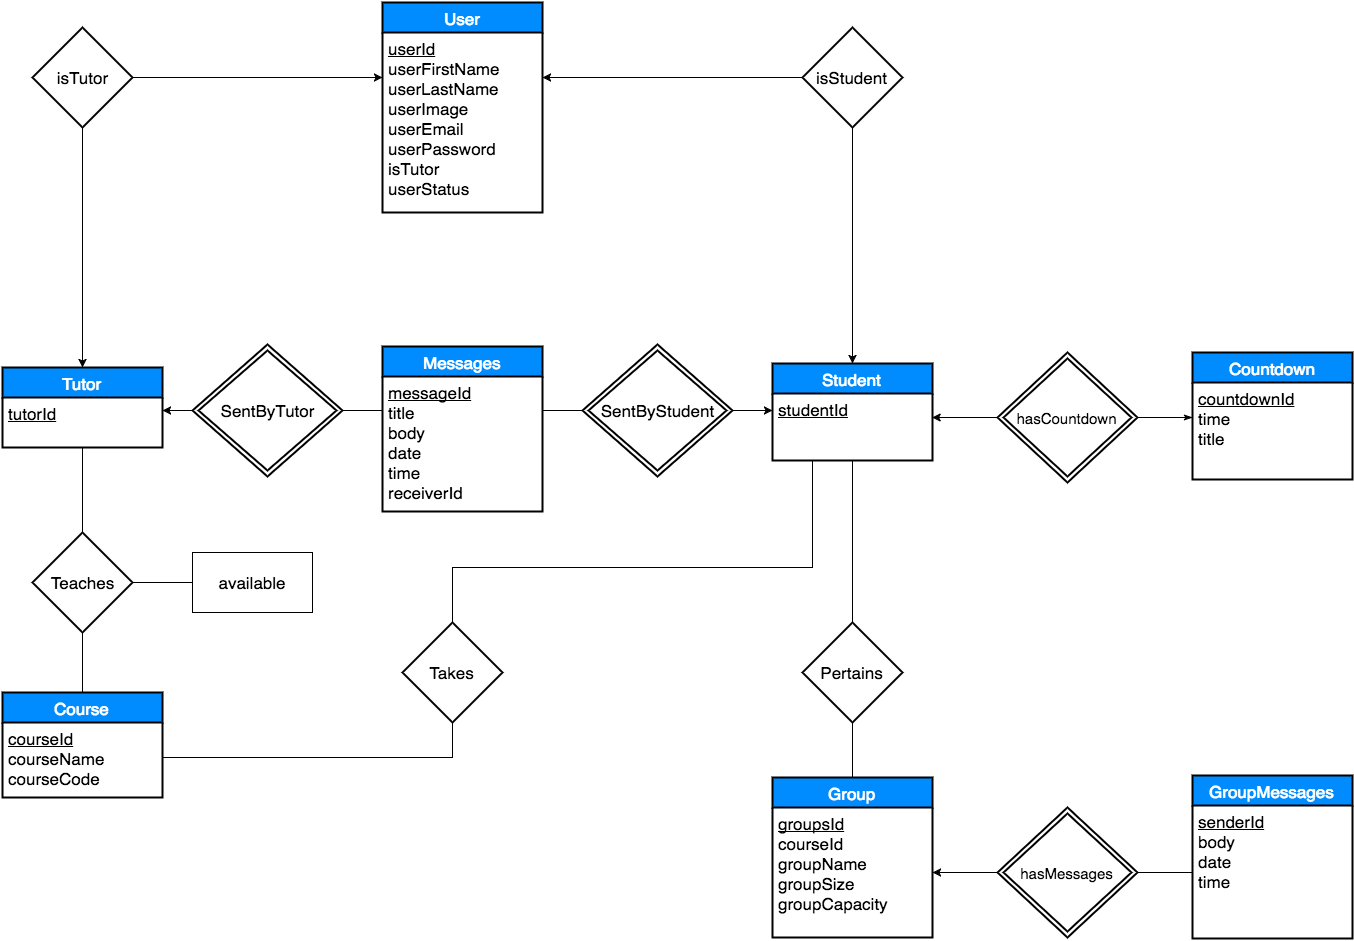

The diagram above was exported from draw.io. Its source (the exported page's mxGraphModel, read from the mxfile embedded in the PNG):
<mxGraphModel dx="1189" dy="1571" grid="1" gridSize="10" guides="1" tooltips="1" connect="1" arrows="1" fold="1" page="1" pageScale="1" pageWidth="1169" pageHeight="826" math="0" shadow="0">
  <root>
    <mxCell id="0" />
    <mxCell id="1" parent="0" />
    <mxCell id="4" value="Tutor" style="swimlane;html=1;childLayout=stackLayout;horizontal=1;startSize=30;horizontalStack=0;fillColor=#008cff;fontColor=#FFFFFF;rounded=0;fontSize=17;fontStyle=0;strokeWidth=2;resizeParent=0;resizeLast=1;shadow=0;dashed=0;align=center;" vertex="1" parent="1">
      <mxGeometry x="110" y="220" width="160" height="80" as="geometry" />
    </mxCell>
    <mxCell id="5" value="&lt;div&gt;&lt;u&gt;tutorId&lt;/u&gt;&lt;/div&gt;" style="whiteSpace=wrap;html=1;align=left;strokeColor=none;fillColor=none;spacingLeft=4;fontSize=17;verticalAlign=top;resizable=0;rotatable=0;part=1;" vertex="1" parent="4">
      <mxGeometry y="30" width="160" height="50" as="geometry" />
    </mxCell>
    <mxCell id="6" value="Student" style="swimlane;html=1;childLayout=stackLayout;horizontal=1;startSize=30;horizontalStack=0;fillColor=#008cff;fontColor=#FFFFFF;rounded=0;fontSize=17;fontStyle=0;strokeWidth=2;resizeParent=0;resizeLast=1;shadow=0;dashed=0;align=center;" vertex="1" parent="1">
      <mxGeometry x="880" y="216" width="160" height="97" as="geometry" />
    </mxCell>
    <mxCell id="7" value="&lt;u&gt;studentId&lt;/u&gt;" style="whiteSpace=wrap;html=1;align=left;strokeColor=none;fillColor=none;spacingLeft=4;fontSize=17;verticalAlign=top;resizable=0;rotatable=0;part=1;" vertex="1" parent="6">
      <mxGeometry y="30" width="160" height="67" as="geometry" />
    </mxCell>
    <mxCell id="16" value="Group" style="swimlane;html=1;childLayout=stackLayout;horizontal=1;startSize=30;horizontalStack=0;fillColor=#008cff;fontColor=#FFFFFF;rounded=0;fontSize=17;fontStyle=0;strokeWidth=2;resizeParent=0;resizeLast=1;shadow=0;dashed=0;align=center;" vertex="1" parent="1">
      <mxGeometry x="880" y="630" width="160" height="160" as="geometry" />
    </mxCell>
    <mxCell id="17" value="&lt;u&gt;groupsId&lt;/u&gt;&lt;div&gt;courseId&lt;/div&gt;&lt;div&gt;groupName&lt;/div&gt;&lt;div&gt;groupSize&lt;/div&gt;&lt;div&gt;groupCapacity&lt;/div&gt;&lt;div&gt;&lt;br&gt;&lt;/div&gt;" style="whiteSpace=wrap;html=1;align=left;strokeColor=none;fillColor=none;spacingLeft=4;fontSize=17;verticalAlign=top;resizable=0;rotatable=0;part=1;" vertex="1" parent="16">
      <mxGeometry y="30" width="160" height="130" as="geometry" />
    </mxCell>
    <mxCell id="18" value="Course" style="swimlane;html=1;childLayout=stackLayout;horizontal=1;startSize=30;horizontalStack=0;fillColor=#008cff;fontColor=#FFFFFF;rounded=0;fontSize=17;fontStyle=0;strokeWidth=2;resizeParent=0;resizeLast=1;shadow=0;dashed=0;align=center;" vertex="1" parent="1">
      <mxGeometry x="110" y="545" width="160" height="105" as="geometry" />
    </mxCell>
    <mxCell id="19" value="&lt;u&gt;courseId&lt;/u&gt;&lt;div&gt;courseName&lt;/div&gt;&lt;div&gt;courseCode&lt;/div&gt;" style="whiteSpace=wrap;html=1;align=left;strokeColor=none;fillColor=none;spacingLeft=4;fontSize=17;verticalAlign=top;resizable=0;rotatable=0;part=1;" vertex="1" parent="18">
      <mxGeometry y="30" width="160" height="75" as="geometry" />
    </mxCell>
    <mxCell id="28" style="edgeStyle=orthogonalEdgeStyle;rounded=0;html=1;exitX=1;exitY=0.5;entryX=0;entryY=0.25;startArrow=none;startFill=0;endArrow=classic;endFill=1;jettySize=auto;orthogonalLoop=1;" edge="1" parent="1" source="27" target="3">
      <mxGeometry relative="1" as="geometry" />
    </mxCell>
    <mxCell id="29" style="edgeStyle=orthogonalEdgeStyle;rounded=0;html=1;exitX=0.5;exitY=1;entryX=0.5;entryY=0;startArrow=none;startFill=0;endArrow=classic;endFill=1;jettySize=auto;orthogonalLoop=1;" edge="1" parent="1" source="27" target="4">
      <mxGeometry relative="1" as="geometry">
        <mxPoint x="189.57142857142867" y="25.142857142857338" as="targetPoint" />
        <Array as="points" />
      </mxGeometry>
    </mxCell>
    <mxCell id="27" value="isTutor" style="shape=rhombus;strokeWidth=2;fontSize=17;perimeter=rhombusPerimeter;whiteSpace=wrap;html=1;align=center;rounded=0;" vertex="1" parent="1">
      <mxGeometry x="140" y="-120" width="100" height="100" as="geometry" />
    </mxCell>
    <mxCell id="32" style="edgeStyle=orthogonalEdgeStyle;rounded=0;html=1;exitX=0.5;exitY=1;entryX=0.5;entryY=0;startArrow=none;startFill=0;endArrow=classic;endFill=1;jettySize=auto;orthogonalLoop=1;" edge="1" parent="1" source="30" target="6">
      <mxGeometry relative="1" as="geometry">
        <mxPoint x="929.5714285714287" y="46.14285714285734" as="targetPoint" />
        <Array as="points">
          <mxPoint x="960" y="-30" />
        </Array>
      </mxGeometry>
    </mxCell>
    <mxCell id="30" value="isStudent" style="shape=rhombus;strokeWidth=2;fontSize=17;perimeter=rhombusPerimeter;whiteSpace=wrap;html=1;align=center;rounded=0;" vertex="1" parent="1">
      <mxGeometry x="910" y="-120" width="100" height="100" as="geometry" />
    </mxCell>
    <mxCell id="66" style="edgeStyle=orthogonalEdgeStyle;rounded=0;html=1;exitX=0.5;exitY=1;entryX=0.5;entryY=0;startArrow=none;startFill=0;endArrow=none;endFill=0;jettySize=auto;orthogonalLoop=1;" edge="1" parent="1" source="57" target="18">
      <mxGeometry relative="1" as="geometry" />
    </mxCell>
    <mxCell id="57" value="Teaches" style="shape=rhombus;strokeWidth=2;fontSize=17;perimeter=rhombusPerimeter;whiteSpace=wrap;html=1;align=center;rounded=0;" vertex="1" parent="1">
      <mxGeometry x="140" y="385" width="100" height="100" as="geometry" />
    </mxCell>
    <mxCell id="59" style="edgeStyle=orthogonalEdgeStyle;rounded=0;html=1;exitX=0.5;exitY=0;entryX=0.5;entryY=1;startArrow=none;startFill=0;endArrow=none;endFill=0;jettySize=auto;orthogonalLoop=1;" edge="1" parent="1" source="58" target="7">
      <mxGeometry relative="1" as="geometry" />
    </mxCell>
    <mxCell id="60" style="edgeStyle=orthogonalEdgeStyle;rounded=0;html=1;exitX=0.5;exitY=1;entryX=0.5;entryY=0;startArrow=none;startFill=0;endArrow=none;endFill=0;jettySize=auto;orthogonalLoop=1;" edge="1" parent="1" source="58" target="16">
      <mxGeometry relative="1" as="geometry" />
    </mxCell>
    <mxCell id="58" value="Pertains" style="shape=rhombus;strokeWidth=2;fontSize=17;perimeter=rhombusPerimeter;whiteSpace=wrap;html=1;align=center;rounded=0;" vertex="1" parent="1">
      <mxGeometry x="910" y="475" width="100" height="100" as="geometry" />
    </mxCell>
    <mxCell id="65" style="edgeStyle=orthogonalEdgeStyle;rounded=0;html=1;exitX=0.5;exitY=1;entryX=0.5;entryY=0;startArrow=none;startFill=0;endArrow=none;endFill=0;jettySize=auto;orthogonalLoop=1;" edge="1" parent="1" source="5" target="57">
      <mxGeometry relative="1" as="geometry" />
    </mxCell>
    <mxCell id="73" style="edgeStyle=orthogonalEdgeStyle;rounded=0;html=1;exitX=0.5;exitY=1;entryX=1;entryY=0.5;startArrow=none;startFill=0;endArrow=none;endFill=0;jettySize=auto;orthogonalLoop=1;" edge="1" parent="1" source="71" target="19">
      <mxGeometry relative="1" as="geometry">
        <Array as="points">
          <mxPoint x="560" y="610" />
        </Array>
      </mxGeometry>
    </mxCell>
    <mxCell id="71" value="Takes" style="shape=rhombus;strokeWidth=2;fontSize=17;perimeter=rhombusPerimeter;whiteSpace=wrap;html=1;align=center;rounded=0;" vertex="1" parent="1">
      <mxGeometry x="510" y="475" width="100" height="100" as="geometry" />
    </mxCell>
    <mxCell id="72" style="edgeStyle=orthogonalEdgeStyle;rounded=0;html=1;exitX=0.25;exitY=1;entryX=0.5;entryY=0;startArrow=none;startFill=0;endArrow=none;endFill=0;jettySize=auto;orthogonalLoop=1;" edge="1" parent="1" source="7" target="71">
      <mxGeometry relative="1" as="geometry">
        <Array as="points">
          <mxPoint x="920" y="420" />
          <mxPoint x="560" y="420" />
        </Array>
      </mxGeometry>
    </mxCell>
    <mxCell id="382433359b257400-80" style="edgeStyle=none;rounded=0;html=1;exitX=0;exitY=0.5;entryX=1;entryY=0.25;endArrow=classic;endFill=1;jettySize=auto;orthogonalLoop=1;" edge="1" parent="1" source="30" target="3">
      <mxGeometry relative="1" as="geometry" />
    </mxCell>
    <mxCell id="382433359b257400-82" value="Messages" style="swimlane;html=1;childLayout=stackLayout;horizontal=1;startSize=30;horizontalStack=0;fillColor=#008cff;fontColor=#FFFFFF;rounded=0;fontSize=17;fontStyle=0;strokeWidth=2;resizeParent=0;resizeLast=1;shadow=0;dashed=0;align=center;" vertex="1" parent="1">
      <mxGeometry x="490" y="199" width="160" height="165" as="geometry" />
    </mxCell>
    <mxCell id="382433359b257400-83" value="&lt;u&gt;messageId&lt;/u&gt;&lt;div&gt;title&lt;div&gt;body&lt;/div&gt;&lt;div&gt;date&lt;/div&gt;&lt;div&gt;time&lt;/div&gt;&lt;div&gt;receiverId&lt;br&gt;&lt;div&gt;&lt;br&gt;&lt;/div&gt;&lt;/div&gt;&lt;/div&gt;" style="whiteSpace=wrap;html=1;align=left;strokeColor=none;fillColor=none;spacingLeft=4;fontSize=17;verticalAlign=top;resizable=0;rotatable=0;part=1;" vertex="1" parent="382433359b257400-82">
      <mxGeometry y="30" width="160" height="135" as="geometry" />
    </mxCell>
    <mxCell id="2" value="User" style="swimlane;html=1;childLayout=stackLayout;horizontal=1;startSize=30;horizontalStack=0;fillColor=#008cff;fontColor=#FFFFFF;rounded=0;fontSize=17;fontStyle=0;strokeWidth=2;resizeParent=0;resizeLast=1;shadow=0;dashed=0;align=center;" vertex="1" parent="1">
      <mxGeometry x="490" y="-145" width="160" height="210" as="geometry" />
    </mxCell>
    <mxCell id="3" value="&lt;u&gt;userId&lt;/u&gt;&lt;div&gt;userFirstName&lt;/div&gt;&lt;div&gt;userLastName&lt;/div&gt;&lt;div&gt;userImage&lt;/div&gt;&lt;div&gt;userEmail&lt;/div&gt;&lt;div&gt;userPassword&lt;/div&gt;&lt;div&gt;isTutor&lt;/div&gt;&lt;div&gt;userStatus&lt;/div&gt;" style="whiteSpace=wrap;html=1;align=left;strokeColor=none;fillColor=none;spacingLeft=4;fontSize=17;verticalAlign=top;resizable=0;rotatable=0;part=1;" vertex="1" parent="2">
      <mxGeometry y="30" width="160" height="180" as="geometry" />
    </mxCell>
    <mxCell id="382433359b257400-95" style="edgeStyle=none;rounded=0;html=1;exitX=1;exitY=0.5;entryX=0;entryY=0.25;endArrow=none;endFill=0;jettySize=auto;orthogonalLoop=1;" edge="1" parent="1" source="2f3c0fbf13b880c4-74" target="382433359b257400-83">
      <mxGeometry relative="1" as="geometry">
        <mxPoint x="441" y="263" as="sourcePoint" />
      </mxGeometry>
    </mxCell>
    <mxCell id="382433359b257400-96" style="edgeStyle=none;rounded=0;html=1;exitX=0;exitY=0.5;entryX=1;entryY=0.25;endArrow=classic;endFill=1;jettySize=auto;orthogonalLoop=1;" edge="1" parent="1" source="2f3c0fbf13b880c4-74" target="5">
      <mxGeometry relative="1" as="geometry">
        <mxPoint x="311" y="263" as="sourcePoint" />
      </mxGeometry>
    </mxCell>
    <mxCell id="382433359b257400-97" style="edgeStyle=none;rounded=0;html=1;exitX=0;exitY=0.5;entryX=1;entryY=0.25;endArrow=none;endFill=0;jettySize=auto;orthogonalLoop=1;" edge="1" parent="1" source="2f3c0fbf13b880c4-73" target="382433359b257400-83">
      <mxGeometry relative="1" as="geometry">
        <mxPoint x="690" y="263" as="sourcePoint" />
      </mxGeometry>
    </mxCell>
    <mxCell id="382433359b257400-98" style="edgeStyle=none;rounded=0;html=1;exitX=1;exitY=0.5;entryX=0;entryY=0.25;endArrow=classic;endFill=1;jettySize=auto;orthogonalLoop=1;" edge="1" parent="1" source="2f3c0fbf13b880c4-73" target="7">
      <mxGeometry relative="1" as="geometry">
        <mxPoint x="830" y="263" as="sourcePoint" />
      </mxGeometry>
    </mxCell>
    <mxCell id="382433359b257400-99" value="GroupMessages" style="swimlane;html=1;childLayout=stackLayout;horizontal=1;startSize=30;horizontalStack=0;fillColor=#008cff;fontColor=#FFFFFF;rounded=0;fontSize=17;fontStyle=0;strokeWidth=2;resizeParent=0;resizeLast=1;shadow=0;dashed=0;align=center;" vertex="1" parent="1">
      <mxGeometry x="1300" y="628" width="160" height="163" as="geometry" />
    </mxCell>
    <mxCell id="382433359b257400-100" value="&lt;div&gt;&lt;u&gt;senderId&lt;/u&gt;&lt;/div&gt;&lt;div&gt;&lt;div&gt;body&lt;/div&gt;&lt;div&gt;date&lt;/div&gt;&lt;div&gt;time&lt;/div&gt;&lt;div&gt;&lt;div&gt;&lt;br&gt;&lt;/div&gt;&lt;/div&gt;&lt;/div&gt;" style="whiteSpace=wrap;html=1;align=left;strokeColor=none;fillColor=none;spacingLeft=4;fontSize=17;verticalAlign=top;resizable=0;rotatable=0;part=1;" vertex="1" parent="382433359b257400-99">
      <mxGeometry y="30" width="160" height="133" as="geometry" />
    </mxCell>
    <mxCell id="382433359b257400-102" style="edgeStyle=none;rounded=0;html=1;endArrow=none;endFill=0;jettySize=auto;orthogonalLoop=1;" edge="1" parent="382433359b257400-99" source="382433359b257400-100" target="382433359b257400-99">
      <mxGeometry relative="1" as="geometry" />
    </mxCell>
    <mxCell id="382433359b257400-101" value="&lt;font style=&quot;font-size: 15px&quot;&gt;hasMessages&lt;/font&gt;" style="shape=rhombus;double=1;strokeWidth=2;fontSize=17;perimeter=rhombusPerimeter;whiteSpace=wrap;html=1;align=center;rounded=0;" vertex="1" parent="1">
      <mxGeometry x="1105" y="660" width="140" height="130" as="geometry" />
    </mxCell>
    <mxCell id="382433359b257400-103" style="edgeStyle=none;rounded=0;html=1;exitX=1;exitY=0.5;entryX=0;entryY=0.5;endArrow=none;endFill=0;jettySize=auto;orthogonalLoop=1;" edge="1" parent="1" source="382433359b257400-101" target="382433359b257400-100">
      <mxGeometry relative="1" as="geometry" />
    </mxCell>
    <mxCell id="382433359b257400-104" style="edgeStyle=none;rounded=0;html=1;exitX=0;exitY=0.5;entryX=1;entryY=0.5;endArrow=classic;endFill=1;jettySize=auto;orthogonalLoop=1;" edge="1" parent="1" source="382433359b257400-101" target="17">
      <mxGeometry relative="1" as="geometry" />
    </mxCell>
    <mxCell id="3b50724ac6197751-73" value="Countdown" style="swimlane;html=1;childLayout=stackLayout;horizontal=1;startSize=30;horizontalStack=0;fillColor=#008cff;fontColor=#FFFFFF;rounded=0;fontSize=17;fontStyle=0;strokeWidth=2;resizeParent=0;resizeLast=1;shadow=0;dashed=0;align=center;" vertex="1" parent="1">
      <mxGeometry x="1300" y="205" width="160" height="127" as="geometry" />
    </mxCell>
    <mxCell id="3b50724ac6197751-74" value="&lt;div&gt;&lt;u&gt;countdownId&lt;/u&gt;&lt;/div&gt;&lt;div&gt;time&lt;/div&gt;&lt;div&gt;title&lt;/div&gt;" style="whiteSpace=wrap;html=1;align=left;strokeColor=none;fillColor=none;spacingLeft=4;fontSize=17;verticalAlign=top;resizable=0;rotatable=0;part=1;" vertex="1" parent="3b50724ac6197751-73">
      <mxGeometry y="30" width="160" height="97" as="geometry" />
    </mxCell>
    <mxCell id="3b50724ac6197751-75" style="edgeStyle=none;rounded=0;html=1;endArrow=none;endFill=0;jettySize=auto;orthogonalLoop=1;" edge="1" parent="3b50724ac6197751-73" source="3b50724ac6197751-74" target="3b50724ac6197751-73">
      <mxGeometry relative="1" as="geometry" />
    </mxCell>
    <mxCell id="3b50724ac6197751-76" value="&lt;font style=&quot;font-size: 15px&quot;&gt;hasCountdown&lt;/font&gt;" style="shape=rhombus;double=1;strokeWidth=2;fontSize=17;perimeter=rhombusPerimeter;whiteSpace=wrap;html=1;align=center;rounded=0;" vertex="1" parent="1">
      <mxGeometry x="1105" y="205" width="140" height="130" as="geometry" />
    </mxCell>
    <mxCell id="3b50724ac6197751-77" style="edgeStyle=none;rounded=0;html=1;exitX=1;exitY=0.5;endArrow=classicThin;endFill=1;jettySize=auto;orthogonalLoop=1;" edge="1" parent="1" source="3b50724ac6197751-76">
      <mxGeometry x="1244.666666666667" y="270" as="geometry">
        <mxPoint x="1300" y="270" as="targetPoint" />
      </mxGeometry>
    </mxCell>
    <mxCell id="3b50724ac6197751-78" style="edgeStyle=none;rounded=0;html=1;exitX=0;exitY=0.5;entryX=1;entryY=0.5;endArrow=classic;endFill=1;jettySize=auto;orthogonalLoop=1;" edge="1" parent="1" source="3b50724ac6197751-76">
      <mxGeometry x="1039.666666666667" y="270" as="geometry">
        <mxPoint x="1039.666666666667" y="270" as="targetPoint" />
      </mxGeometry>
    </mxCell>
    <mxCell id="75ae1ae253499dc7-73" value="&lt;font style=&quot;font-size: 17px&quot;&gt;available&lt;/font&gt;" style="whiteSpace=wrap;html=1;shadow=0;fillColor=#FFFFFF;" vertex="1" parent="1">
      <mxGeometry x="300" y="405" width="120" height="60" as="geometry" />
    </mxCell>
    <mxCell id="75ae1ae253499dc7-74" style="edgeStyle=none;rounded=0;html=1;exitX=1;exitY=0.5;entryX=1;entryY=0.5;endArrow=classic;endFill=1;jettySize=auto;orthogonalLoop=1;" edge="1" parent="1" source="57" target="57">
      <mxGeometry relative="1" as="geometry">
        <Array as="points">
          <mxPoint x="240" y="435" />
        </Array>
      </mxGeometry>
    </mxCell>
    <mxCell id="75ae1ae253499dc7-75" style="edgeStyle=none;rounded=0;html=1;exitX=1;exitY=0.5;entryX=0;entryY=0.5;endArrow=none;endFill=0;jettySize=auto;orthogonalLoop=1;" edge="1" parent="1" source="57" target="75ae1ae253499dc7-73">
      <mxGeometry relative="1" as="geometry" />
    </mxCell>
    <mxCell id="2f3c0fbf13b880c4-73" value="SentByStudent" style="shape=rhombus;double=1;strokeWidth=2;fontSize=17;perimeter=rhombusPerimeter;whiteSpace=wrap;html=1;align=center;" vertex="1" parent="1">
      <mxGeometry x="690" y="197" width="150" height="132" as="geometry" />
    </mxCell>
    <mxCell id="2f3c0fbf13b880c4-74" value="SentByTutor" style="shape=rhombus;double=1;strokeWidth=2;fontSize=17;perimeter=rhombusPerimeter;whiteSpace=wrap;html=1;align=center;" vertex="1" parent="1">
      <mxGeometry x="300" y="197" width="150" height="132" as="geometry" />
    </mxCell>
  </root>
</mxGraphModel>